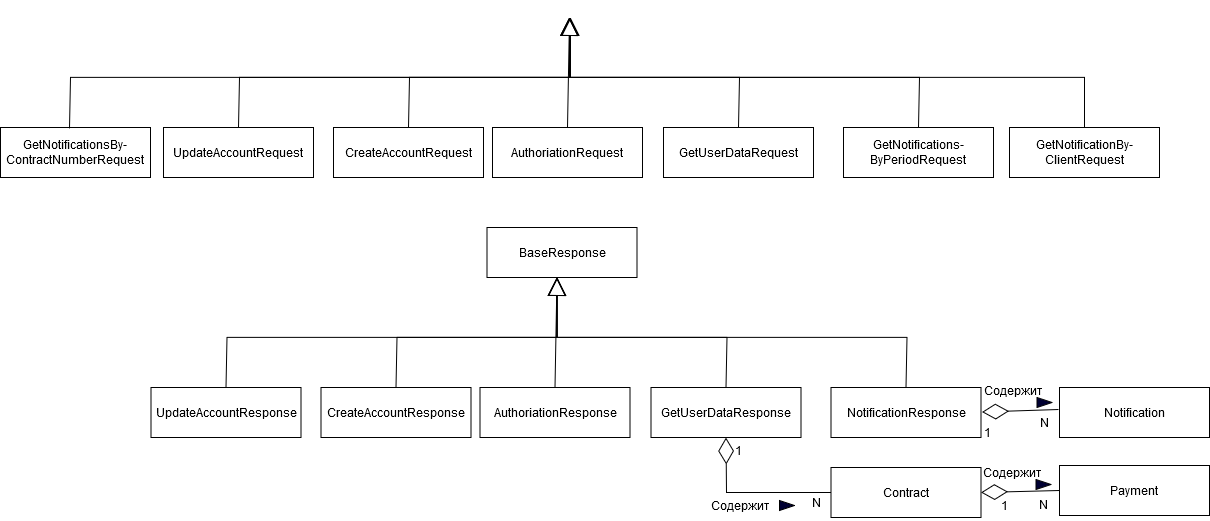

The diagram above was exported from draw.io. Its source (the exported page's mxGraphModel, read from the mxfile embedded in the PNG):
<mxGraphModel dx="2876" dy="2286" grid="1" gridSize="10" guides="1" tooltips="1" connect="1" arrows="1" fold="1" page="1" pageScale="1" pageWidth="827" pageHeight="1169" math="0" shadow="0">
  <root>
    <mxCell id="0" />
    <mxCell id="1" parent="0" />
    <mxCell id="r7-ugR2n0TNVPZUjS7Bk-1" value="CreateAccountRequest" style="html=1;whiteSpace=wrap;" vertex="1" parent="1">
      <mxGeometry x="234" y="100" width="150" height="50" as="geometry" />
    </mxCell>
    <mxCell id="r7-ugR2n0TNVPZUjS7Bk-2" value="AuthoriationRequest" style="html=1;whiteSpace=wrap;" vertex="1" parent="1">
      <mxGeometry x="393" y="100" width="150" height="50" as="geometry" />
    </mxCell>
    <mxCell id="r7-ugR2n0TNVPZUjS7Bk-3" value="UpdateAccountRequest" style="html=1;whiteSpace=wrap;" vertex="1" parent="1">
      <mxGeometry x="64" y="100" width="150" height="50" as="geometry" />
    </mxCell>
    <mxCell id="r7-ugR2n0TNVPZUjS7Bk-4" value="GetUserDataRequest" style="html=1;whiteSpace=wrap;" vertex="1" parent="1">
      <mxGeometry x="564" y="100" width="150" height="50" as="geometry" />
    </mxCell>
    <mxCell id="r7-ugR2n0TNVPZUjS7Bk-5" value="GetNotificationsBy-ContractNumberRequest" style="html=1;whiteSpace=wrap;" vertex="1" parent="1">
      <mxGeometry x="-99" y="100" width="150" height="50" as="geometry" />
    </mxCell>
    <mxCell id="r7-ugR2n0TNVPZUjS7Bk-6" value="&lt;div&gt;GetNotifications-&lt;/div&gt;&lt;div&gt;ByPeriodRequest&lt;/div&gt;" style="html=1;whiteSpace=wrap;" vertex="1" parent="1">
      <mxGeometry x="744" y="100" width="150" height="50" as="geometry" />
    </mxCell>
    <mxCell id="r7-ugR2n0TNVPZUjS7Bk-7" value="&lt;div&gt;GetNotificationBy-&lt;/div&gt;&lt;div&gt;ClientRequest&lt;/div&gt;" style="html=1;whiteSpace=wrap;" vertex="1" parent="1">
      <mxGeometry x="910" y="100" width="150" height="50" as="geometry" />
    </mxCell>
    <mxCell id="r7-ugR2n0TNVPZUjS7Bk-8" value="" style="endArrow=block;endSize=16;endFill=0;html=1;rounded=0;exitX=0.46;exitY=0.02;exitDx=0;exitDy=0;entryX=0.467;entryY=1;entryDx=0;entryDy=0;entryPerimeter=0;startSize=5;exitPerimeter=0;" edge="1" parent="1" source="r7-ugR2n0TNVPZUjS7Bk-5">
      <mxGeometry x="-0.0179" y="70" width="160" relative="1" as="geometry">
        <mxPoint x="-34" y="100" as="sourcePoint" />
        <mxPoint x="471.0500000000002" y="-10" as="targetPoint" />
        <Array as="points">
          <mxPoint x="-29" y="50" />
          <mxPoint x="471" y="50" />
        </Array>
        <mxPoint as="offset" />
      </mxGeometry>
    </mxCell>
    <mxCell id="r7-ugR2n0TNVPZUjS7Bk-9" value="" style="endArrow=block;endSize=16;endFill=0;html=1;rounded=0;exitX=0.5;exitY=0;exitDx=0;exitDy=0;" edge="1" parent="1" source="r7-ugR2n0TNVPZUjS7Bk-3">
      <mxGeometry x="-0.6867" y="24" width="160" relative="1" as="geometry">
        <mxPoint x="170" y="160" as="sourcePoint" />
        <mxPoint x="470" y="-10" as="targetPoint" />
        <Array as="points">
          <mxPoint x="140" y="50" />
          <mxPoint x="470" y="50" />
        </Array>
        <mxPoint as="offset" />
      </mxGeometry>
    </mxCell>
    <mxCell id="r7-ugR2n0TNVPZUjS7Bk-10" value="" style="endArrow=block;endSize=16;endFill=0;html=1;rounded=0;exitX=0.5;exitY=0;exitDx=0;exitDy=0;" edge="1" parent="1" source="r7-ugR2n0TNVPZUjS7Bk-1">
      <mxGeometry x="-0.4266" y="58" width="160" relative="1" as="geometry">
        <mxPoint x="-30" y="340" as="sourcePoint" />
        <mxPoint x="470" y="-10" as="targetPoint" />
        <Array as="points">
          <mxPoint x="310" y="50" />
          <mxPoint x="470" y="50" />
        </Array>
        <mxPoint as="offset" />
      </mxGeometry>
    </mxCell>
    <mxCell id="r7-ugR2n0TNVPZUjS7Bk-11" value="" style="endArrow=block;endSize=16;endFill=0;html=1;rounded=0;exitX=0.5;exitY=0;exitDx=0;exitDy=0;" edge="1" parent="1" source="r7-ugR2n0TNVPZUjS7Bk-2">
      <mxGeometry x="0.7819" y="110" width="160" relative="1" as="geometry">
        <mxPoint x="80" y="260" as="sourcePoint" />
        <mxPoint x="470" y="-10" as="targetPoint" />
        <mxPoint as="offset" />
      </mxGeometry>
    </mxCell>
    <mxCell id="r7-ugR2n0TNVPZUjS7Bk-12" value="" style="endArrow=block;endSize=16;endFill=0;html=1;rounded=0;exitX=0.5;exitY=0;exitDx=0;exitDy=0;" edge="1" parent="1" source="r7-ugR2n0TNVPZUjS7Bk-4">
      <mxGeometry x="-0.1732" y="-65" width="160" relative="1" as="geometry">
        <mxPoint x="350" y="190" as="sourcePoint" />
        <mxPoint x="470" y="-10" as="targetPoint" />
        <Array as="points">
          <mxPoint x="640" y="50" />
          <mxPoint x="470" y="50" />
        </Array>
        <mxPoint as="offset" />
      </mxGeometry>
    </mxCell>
    <mxCell id="r7-ugR2n0TNVPZUjS7Bk-13" value="" style="endArrow=block;endSize=16;endFill=0;html=1;rounded=0;exitX=0.5;exitY=0;exitDx=0;exitDy=0;" edge="1" parent="1" source="r7-ugR2n0TNVPZUjS7Bk-6">
      <mxGeometry x="0.7941" y="51" width="160" relative="1" as="geometry">
        <mxPoint x="410" y="250" as="sourcePoint" />
        <mxPoint x="470" y="-10" as="targetPoint" />
        <Array as="points">
          <mxPoint x="820" y="50" />
          <mxPoint x="470" y="50" />
        </Array>
        <mxPoint as="offset" />
      </mxGeometry>
    </mxCell>
    <mxCell id="r7-ugR2n0TNVPZUjS7Bk-14" value="" style="endArrow=block;endSize=16;endFill=0;html=1;rounded=0;exitX=0.5;exitY=0;exitDx=0;exitDy=0;" edge="1" parent="1" source="r7-ugR2n0TNVPZUjS7Bk-7">
      <mxGeometry x="-0.3369" y="-91" width="160" relative="1" as="geometry">
        <mxPoint x="680" y="370" as="sourcePoint" />
        <mxPoint x="470" y="-10" as="targetPoint" />
        <Array as="points">
          <mxPoint x="985" y="50" />
          <mxPoint x="470" y="50" />
        </Array>
        <mxPoint as="offset" />
      </mxGeometry>
    </mxCell>
    <mxCell id="r7-ugR2n0TNVPZUjS7Bk-15" value="CreateAccountResponse" style="html=1;whiteSpace=wrap;" vertex="1" parent="1">
      <mxGeometry x="221.5" y="360" width="150" height="50" as="geometry" />
    </mxCell>
    <mxCell id="r7-ugR2n0TNVPZUjS7Bk-16" value="AuthoriationResponse" style="html=1;whiteSpace=wrap;" vertex="1" parent="1">
      <mxGeometry x="380.5" y="360" width="150" height="50" as="geometry" />
    </mxCell>
    <mxCell id="r7-ugR2n0TNVPZUjS7Bk-17" value="UpdateAccountResponse" style="html=1;whiteSpace=wrap;" vertex="1" parent="1">
      <mxGeometry x="51.5" y="360" width="150" height="50" as="geometry" />
    </mxCell>
    <mxCell id="r7-ugR2n0TNVPZUjS7Bk-18" value="GetUserDataResponse" style="html=1;whiteSpace=wrap;" vertex="1" parent="1">
      <mxGeometry x="551.5" y="360" width="150" height="50" as="geometry" />
    </mxCell>
    <mxCell id="r7-ugR2n0TNVPZUjS7Bk-19" value="NotificationResponse" style="html=1;whiteSpace=wrap;" vertex="1" parent="1">
      <mxGeometry x="731.5" y="360" width="150" height="50" as="geometry" />
    </mxCell>
    <mxCell id="r7-ugR2n0TNVPZUjS7Bk-20" value="BaseResponse" style="html=1;whiteSpace=wrap;" vertex="1" parent="1">
      <mxGeometry x="387.5" y="200" width="150" height="50" as="geometry" />
    </mxCell>
    <mxCell id="r7-ugR2n0TNVPZUjS7Bk-21" value="" style="endArrow=block;endSize=16;endFill=0;html=1;rounded=0;exitX=0.5;exitY=0;exitDx=0;exitDy=0;" edge="1" parent="1" source="r7-ugR2n0TNVPZUjS7Bk-17">
      <mxGeometry x="-0.6867" y="24" width="160" relative="1" as="geometry">
        <mxPoint x="157.5" y="420" as="sourcePoint" />
        <mxPoint x="457.5" y="250" as="targetPoint" />
        <Array as="points">
          <mxPoint x="127.5" y="310" />
          <mxPoint x="457.5" y="310" />
        </Array>
        <mxPoint as="offset" />
      </mxGeometry>
    </mxCell>
    <mxCell id="r7-ugR2n0TNVPZUjS7Bk-22" value="" style="endArrow=block;endSize=16;endFill=0;html=1;rounded=0;exitX=0.5;exitY=0;exitDx=0;exitDy=0;" edge="1" parent="1" source="r7-ugR2n0TNVPZUjS7Bk-15">
      <mxGeometry x="-0.4266" y="58" width="160" relative="1" as="geometry">
        <mxPoint x="-42.5" y="600" as="sourcePoint" />
        <mxPoint x="457.5" y="250" as="targetPoint" />
        <Array as="points">
          <mxPoint x="297.5" y="310" />
          <mxPoint x="457.5" y="310" />
        </Array>
        <mxPoint as="offset" />
      </mxGeometry>
    </mxCell>
    <mxCell id="r7-ugR2n0TNVPZUjS7Bk-23" value="" style="endArrow=block;endSize=16;endFill=0;html=1;rounded=0;exitX=0.5;exitY=0;exitDx=0;exitDy=0;" edge="1" parent="1" source="r7-ugR2n0TNVPZUjS7Bk-16">
      <mxGeometry x="0.7819" y="110" width="160" relative="1" as="geometry">
        <mxPoint x="67.5" y="520" as="sourcePoint" />
        <mxPoint x="457.5" y="250" as="targetPoint" />
        <mxPoint as="offset" />
      </mxGeometry>
    </mxCell>
    <mxCell id="r7-ugR2n0TNVPZUjS7Bk-24" value="" style="endArrow=block;endSize=16;endFill=0;html=1;rounded=0;exitX=0.5;exitY=0;exitDx=0;exitDy=0;" edge="1" parent="1" source="r7-ugR2n0TNVPZUjS7Bk-18">
      <mxGeometry x="-0.1732" y="-65" width="160" relative="1" as="geometry">
        <mxPoint x="337.5" y="450" as="sourcePoint" />
        <mxPoint x="457.5" y="250" as="targetPoint" />
        <Array as="points">
          <mxPoint x="627.5" y="310" />
          <mxPoint x="457.5" y="310" />
        </Array>
        <mxPoint as="offset" />
      </mxGeometry>
    </mxCell>
    <mxCell id="r7-ugR2n0TNVPZUjS7Bk-25" value="" style="endArrow=block;endSize=16;endFill=0;html=1;rounded=0;exitX=0.5;exitY=0;exitDx=0;exitDy=0;" edge="1" parent="1" source="r7-ugR2n0TNVPZUjS7Bk-19">
      <mxGeometry x="0.7941" y="51" width="160" relative="1" as="geometry">
        <mxPoint x="397.5" y="510" as="sourcePoint" />
        <mxPoint x="457.5" y="250" as="targetPoint" />
        <Array as="points">
          <mxPoint x="807.5" y="310" />
          <mxPoint x="457.5" y="310" />
        </Array>
        <mxPoint as="offset" />
      </mxGeometry>
    </mxCell>
    <mxCell id="r7-ugR2n0TNVPZUjS7Bk-26" value="Notification" style="html=1;whiteSpace=wrap;" vertex="1" parent="1">
      <mxGeometry x="960" y="360" width="150" height="50" as="geometry" />
    </mxCell>
    <mxCell id="r7-ugR2n0TNVPZUjS7Bk-27" value="" style="endArrow=diamondThin;html=1;rounded=0;exitX=0.967;exitY=0.067;exitDx=0;exitDy=0;endFill=0;endSize=24;exitPerimeter=0;" edge="1" parent="1" source="r7-ugR2n0TNVPZUjS7Bk-29">
      <mxGeometry width="50" height="50" relative="1" as="geometry">
        <mxPoint x="952.5" y="384.5" as="sourcePoint" />
        <mxPoint x="882.5" y="384.5" as="targetPoint" />
      </mxGeometry>
    </mxCell>
    <mxCell id="r7-ugR2n0TNVPZUjS7Bk-28" value="1" style="text;html=1;align=center;verticalAlign=middle;resizable=0;points=[];autosize=1;strokeColor=none;fillColor=none;" vertex="1" parent="1">
      <mxGeometry x="872.5" y="390" width="30" height="30" as="geometry" />
    </mxCell>
    <mxCell id="r7-ugR2n0TNVPZUjS7Bk-29" value="N" style="text;html=1;align=center;verticalAlign=middle;resizable=0;points=[];autosize=1;strokeColor=none;fillColor=none;" vertex="1" parent="1">
      <mxGeometry x="930" y="380" width="30" height="30" as="geometry" />
    </mxCell>
    <mxCell id="r7-ugR2n0TNVPZUjS7Bk-30" value="" style="triangle;whiteSpace=wrap;html=1;fillColor=#000033;" vertex="1" parent="1">
      <mxGeometry x="937.5" y="370" width="15" height="10" as="geometry" />
    </mxCell>
    <mxCell id="r7-ugR2n0TNVPZUjS7Bk-31" value="Содержит" style="text;html=1;align=center;verticalAlign=middle;resizable=0;points=[];autosize=1;strokeColor=none;fillColor=none;" vertex="1" parent="1">
      <mxGeometry x="872.5" y="348" width="80" height="30" as="geometry" />
    </mxCell>
    <mxCell id="r7-ugR2n0TNVPZUjS7Bk-32" value="Contract" style="html=1;whiteSpace=wrap;" vertex="1" parent="1">
      <mxGeometry x="731.5" y="440" width="150" height="50" as="geometry" />
    </mxCell>
    <mxCell id="r7-ugR2n0TNVPZUjS7Bk-33" value="" style="endArrow=diamondThin;html=1;rounded=0;entryX=0.5;entryY=1;entryDx=0;entryDy=0;exitX=0;exitY=0.5;exitDx=0;exitDy=0;endFill=0;endSize=24;" edge="1" parent="1" source="r7-ugR2n0TNVPZUjS7Bk-32" target="r7-ugR2n0TNVPZUjS7Bk-18">
      <mxGeometry width="50" height="50" relative="1" as="geometry">
        <mxPoint x="620" y="480" as="sourcePoint" />
        <mxPoint x="650" y="660" as="targetPoint" />
        <Array as="points">
          <mxPoint x="627" y="465" />
        </Array>
      </mxGeometry>
    </mxCell>
    <mxCell id="r7-ugR2n0TNVPZUjS7Bk-34" value="1" style="text;html=1;align=center;verticalAlign=middle;resizable=0;points=[];autosize=1;strokeColor=none;fillColor=none;" vertex="1" parent="1">
      <mxGeometry x="624" y="408" width="30" height="30" as="geometry" />
    </mxCell>
    <mxCell id="r7-ugR2n0TNVPZUjS7Bk-35" value="N" style="text;html=1;align=center;verticalAlign=middle;resizable=0;points=[];autosize=1;strokeColor=none;fillColor=none;" vertex="1" parent="1">
      <mxGeometry x="701.5" y="460" width="30" height="30" as="geometry" />
    </mxCell>
    <mxCell id="r7-ugR2n0TNVPZUjS7Bk-36" value="" style="triangle;whiteSpace=wrap;html=1;fillColor=#000033;" vertex="1" parent="1">
      <mxGeometry x="680" y="473" width="15" height="10" as="geometry" />
    </mxCell>
    <mxCell id="r7-ugR2n0TNVPZUjS7Bk-37" value="Содержит" style="text;html=1;align=center;verticalAlign=middle;resizable=0;points=[];autosize=1;strokeColor=none;fillColor=none;" vertex="1" parent="1">
      <mxGeometry x="600" y="463" width="80" height="30" as="geometry" />
    </mxCell>
    <mxCell id="r7-ugR2n0TNVPZUjS7Bk-38" value="Payment" style="html=1;whiteSpace=wrap;" vertex="1" parent="1">
      <mxGeometry x="960" y="438" width="150" height="50" as="geometry" />
    </mxCell>
    <mxCell id="r7-ugR2n0TNVPZUjS7Bk-39" value="" style="endArrow=diamondThin;html=1;rounded=0;exitX=0;exitY=0.5;exitDx=0;exitDy=0;endFill=0;endSize=24;entryX=1;entryY=0.5;entryDx=0;entryDy=0;" edge="1" parent="1" source="r7-ugR2n0TNVPZUjS7Bk-38" target="r7-ugR2n0TNVPZUjS7Bk-32">
      <mxGeometry width="50" height="50" relative="1" as="geometry">
        <mxPoint x="881" y="550" as="sourcePoint" />
        <mxPoint x="840" y="550" as="targetPoint" />
      </mxGeometry>
    </mxCell>
    <mxCell id="r7-ugR2n0TNVPZUjS7Bk-40" value="1" style="text;html=1;align=center;verticalAlign=middle;resizable=0;points=[];autosize=1;strokeColor=none;fillColor=none;" vertex="1" parent="1">
      <mxGeometry x="890" y="463" width="30" height="30" as="geometry" />
    </mxCell>
    <mxCell id="r7-ugR2n0TNVPZUjS7Bk-41" value="N" style="text;html=1;align=center;verticalAlign=middle;resizable=0;points=[];autosize=1;strokeColor=none;fillColor=none;" vertex="1" parent="1">
      <mxGeometry x="929" y="462" width="30" height="30" as="geometry" />
    </mxCell>
    <mxCell id="r7-ugR2n0TNVPZUjS7Bk-42" value="" style="triangle;whiteSpace=wrap;html=1;fillColor=#000033;" vertex="1" parent="1">
      <mxGeometry x="936.5" y="452" width="15" height="10" as="geometry" />
    </mxCell>
    <mxCell id="r7-ugR2n0TNVPZUjS7Bk-43" value="Содержит" style="text;html=1;align=center;verticalAlign=middle;resizable=0;points=[];autosize=1;strokeColor=none;fillColor=none;" vertex="1" parent="1">
      <mxGeometry x="871.5" y="430" width="80" height="30" as="geometry" />
    </mxCell>
  </root>
</mxGraphModel>